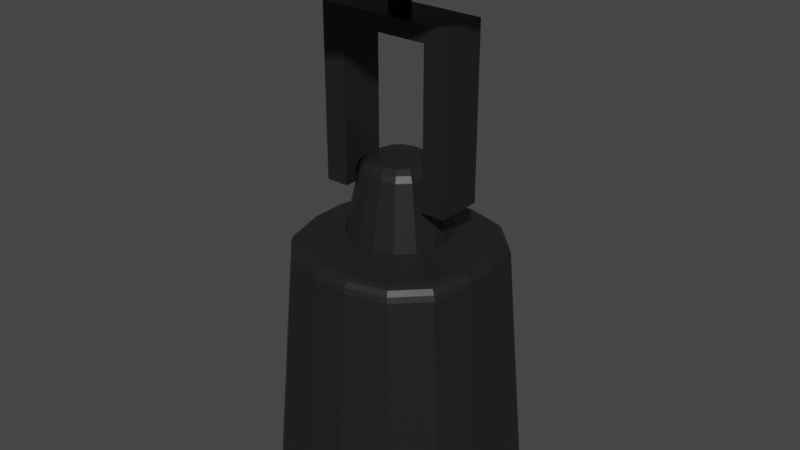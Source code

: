 # Source: SpotLight.blend  (saved by Blender 3.0.42; exported with 4.5.12 LTS)
import bpy
from mathutils import Matrix  # noqa: F401  (used for matrix-valued properties, if any)

bpy.ops.wm.read_factory_settings(use_empty=True)
scene = bpy.context.scene
scene.name = 'Scene'

# ---- collections
col_collection = bpy.data.collections.new('Collection'); scene.collection.children.link(col_collection)

# ---- materials (node trees are filled in below, after node groups)
mat_material = bpy.data.materials.new('Material')
mat_material.alpha_threshold = 0.0
mat_material.use_transparent_shadow = False
mat_material.line_color = (0.0, 0.0, 0.0, 1.0)
mat_material_001 = bpy.data.materials.new('Material.001')
mat_material_001.use_transparent_shadow = False

# ---- material node trees
mat_material.use_nodes = True; mat_material.node_tree.nodes.clear()
_N = mat_material.node_tree.nodes; _L = mat_material.node_tree.links
n0 = _N.new('ShaderNodeOutputMaterial'); n0.name = 'Material Output'; n0.location = (300, 300)
n1 = _N.new('ShaderNodeBsdfPrincipled'); n1.name = 'Principled BSDF'; n1.location = (10, 300)
n1.distribution = 'GGX'
n1.subsurface_method = 'RANDOM_WALK_SKIN'
n1.inputs[0].default_value = (0.01424, 0.01424, 0.01424, 1.0)
n1.inputs[2].default_value = 0.4
n1.inputs[3].default_value = 1.45
n1.inputs[27].default_value = (0.0, 0.0, 0.0, 1.0)
n1.inputs[28].default_value = 1.0
_L.new(n1.outputs[0], n0.inputs[0])
n0.is_active_output = True
mat_material_001.use_nodes = True; mat_material_001.node_tree.nodes.clear()
_N = mat_material_001.node_tree.nodes; _L = mat_material_001.node_tree.links
n0 = _N.new('ShaderNodeBsdfPrincipled'); n0.name = 'Principled BSDF'; n0.location = (10, 300)
n0.distribution = 'GGX'
n0.subsurface_method = 'RANDOM_WALK_SKIN'
n0.inputs[0].default_value = (0.9887, 1.0, 0.8822, 1.0)
n0.inputs[3].default_value = 1.45
n0.inputs[27].default_value = (0.0, 0.0, 0.0, 1.0)
n0.inputs[28].default_value = 1.0
n1 = _N.new('ShaderNodeOutputMaterial'); n1.name = 'Material Output'; n1.location = (300, 300)
_L.new(n0.outputs[0], n1.inputs[0])
n1.is_active_output = True

# ---- world
world_world = bpy.data.worlds.new('World'); scene.world = world_world
world_world.use_nodes = True; world_world.node_tree.nodes.clear()
_N = world_world.node_tree.nodes; _L = world_world.node_tree.links
n0 = _N.new('ShaderNodeOutputWorld'); n0.name = 'World Output'; n0.location = (300, 300)
n1 = _N.new('ShaderNodeBackground'); n1.name = 'Background'; n1.location = (10, 300)
n1.inputs[0].default_value = (0.05088, 0.05088, 0.05088, 1.0)
_L.new(n1.outputs[0], n0.inputs[0])
n0.is_active_output = True
world_world.color = (0.05088, 0.05088, 0.05088)
world_world.use_sun_shadow = False
world_world.sun_shadow_jitter_overblur = 0.0

# ---- meshes
me_cube = bpy.data.meshes.new('Cube')
me_cube.from_pydata([(0.2946, 0.4431, -0.774), (0.4444, 0.2933, -0.774), (0.4992, -0.09179, -0.774), (0.4444, -0.2965, -0.774), (-0.4998, 0.08863, -0.774), (-0.445, 0.2933, -0.774), (0.4992, 0.08863, -0.774), (0.2946, -0.4463, -0.774), (0.08991, -0.5011, -0.774), (-0.09051, -0.5011, -0.774), (-0.2952, -0.4463, -0.774), (-0.445, -0.2965, -0.774), (-0.4998, -0.09179, -0.774), (-0.2952, 0.4431, -0.774), (0.08991, 0.498, -0.774), (-0.09051, 0.498, -0.774), (0.2132, 0.3205, -0.1239), (0.1322, 0.1835, 6.437e-06), (0.1967, 0.2936, -0.06192), (0.167, 0.2434, -0.01659), (0.1848, 0.1309, 6.437e-06), (0.3217, 0.212, -0.1239), (0.2447, 0.1657, -0.01659), (0.2948, 0.1954, -0.06192), (0.3615, -0.06691, -0.1239), (0.2085, -0.04549, 6.437e-06), (0.3314, -0.06231, -0.06193), (0.2754, -0.05447, -0.01659), (0.1848, -0.134, 6.437e-06), (0.3217, -0.2151, -0.1239), (0.2447, -0.1689, -0.01659), (0.2948, -0.1986, -0.06192), (-0.3621, 0.06375, -0.1239), (-0.2091, 0.04232, 6.437e-06), (-0.332, 0.05914, -0.06193), (-0.276, 0.0513, -0.01659), (-0.1854, 0.1309, 6.437e-06), (-0.3223, 0.212, -0.1239), (-0.2453, 0.1657, -0.01659), (-0.2954, 0.1954, -0.06192), (0.2085, 0.04232, 6.437e-06), (0.3615, 0.06375, -0.1239), (0.2754, 0.0513, -0.01659), (0.3314, 0.05914, -0.06193), (0.2132, -0.3236, -0.1239), (0.1322, -0.1867, 6.437e-06), (0.1967, -0.2967, -0.06192), (0.167, -0.2466, -0.01659), (0.04361, -0.2104, 6.437e-06), (0.06503, -0.3633, -0.1239), (0.05259, -0.2773, -0.01659), (0.06043, -0.3332, -0.06193), (-0.06563, -0.3633, -0.1239), (-0.0442, -0.2104, 6.437e-06), (-0.06102, -0.3332, -0.06193), (-0.05318, -0.2773, -0.01659), (-0.1328, -0.1867, 6.437e-06), (-0.2138, -0.3236, -0.1239), (-0.1676, -0.2466, -0.01659), (-0.1973, -0.2967, -0.06192), (-0.3223, -0.2151, -0.1239), (-0.1854, -0.134, 6.437e-06), (-0.2954, -0.1986, -0.06192), (-0.2453, -0.1689, -0.01659), (-0.2091, -0.04549, 6.437e-06), (-0.3621, -0.06691, -0.1239), (-0.276, -0.05447, -0.01659), (-0.332, -0.06231, -0.06193), (-0.1328, 0.1835, 6.437e-06), (-0.2138, 0.3205, -0.1239), (-0.1676, 0.2434, -0.01659), (-0.1973, 0.2936, -0.06192), (0.06503, 0.3602, -0.1239), (0.04361, 0.2072, 6.437e-06), (0.06043, 0.3301, -0.06193), (0.05259, 0.2741, -0.01659), (-0.0442, 0.2072, 6.437e-06), (-0.06563, 0.3602, -0.1239), (-0.05318, 0.2741, -0.01659), (-0.06102, 0.3301, -0.06193), (0.7074, 1.066, -3.474), (1.067, 0.7061, -3.474), (1.199, -0.2181, -3.474), (1.067, -0.7093, -3.474), (-1.199, 0.2149, -3.474), (-1.068, 0.7061, -3.474), (1.199, 0.2149, -3.474), (0.7074, -1.069, -3.474), (0.2162, -1.2, -3.474), (-0.2168, -1.2, -3.474), (-0.708, -1.069, -3.474), (-1.068, -0.7093, -3.474), (-1.199, -0.2181, -3.474), (-0.708, 1.066, -3.474), (0.2162, 1.197, -3.474), (-0.2168, 1.197, -3.474), (0.6366, 0.959, -3.474), (0.9602, 0.6353, -3.474), (1.079, -0.1964, -3.474), (0.9602, -0.6385, -3.474), (-1.079, 0.1933, -3.474), (-0.9608, 0.6353, -3.474), (1.079, 0.1933, -3.474), (0.6366, -0.9621, -3.474), (0.1946, -1.081, -3.474), (-0.1951, -1.081, -3.474), (-0.6372, -0.9621, -3.474), (-0.9608, -0.6385, -3.474), (-1.079, -0.1964, -3.474), (-0.6372, 0.959, -3.474), (0.1946, 1.077, -3.474), (-0.1951, 1.077, -3.474), (0.6366, 0.959, -3.347), (0.9602, 0.6353, -3.347), (1.079, -0.1964, -3.347), (0.9602, -0.6385, -3.347), (-1.079, 0.1933, -3.347), (-0.9608, 0.6353, -3.347), (1.079, 0.1933, -3.347), (0.6366, -0.9621, -3.347), (0.1946, -1.081, -3.347), (-0.1951, -1.081, -3.347), (-0.6372, -0.9621, -3.347), (-0.9608, -0.6385, -3.347), (-1.079, -0.1964, -3.347), (-0.6372, 0.959, -3.347), (0.1946, 1.077, -3.347), (-0.1951, 1.077, -3.347), (0.5942, 0.8949, -0.9777), (0.5303, 0.7987, -0.854), (0.5839, 0.8794, -0.9232), (0.5605, 0.8442, -0.8779), (0.8, 0.5291, -0.854), (0.8962, 0.5929, -0.9777), (0.8455, 0.5592, -0.8779), (0.8807, 0.5826, -0.9232), (1.007, -0.1834, -0.9777), (0.8986, -0.1639, -0.854), (0.9893, -0.1803, -0.9232), (0.9497, -0.1731, -0.8779), (0.8, -0.5322, -0.854), (0.8962, -0.596, -0.9777), (0.8455, -0.5624, -0.8779), (0.8807, -0.5858, -0.9232), (-1.007, 0.1803, -0.9777), (-0.8991, 0.1607, -0.854), (-0.9899, 0.1771, -0.9232), (-0.9503, 0.17, -0.8779), (-0.8005, 0.5291, -0.854), (-0.8968, 0.5929, -0.9777), (-0.8461, 0.5592, -0.8779), (-0.8813, 0.5826, -0.9232), (0.8986, 0.1607, -0.854), (1.007, 0.1803, -0.9777), (0.9497, 0.17, -0.8779), (0.9893, 0.1771, -0.9232), (0.5942, -0.8981, -0.9777), (0.5303, -0.8018, -0.854), (0.5839, -0.8826, -0.9232), (0.5605, -0.8474, -0.8779), (0.162, -0.9004, -0.854), (0.1816, -1.009, -0.9777), (0.1713, -0.9516, -0.8779), (0.1784, -0.9912, -0.9232), (-0.1822, -1.009, -0.9777), (-0.1626, -0.9004, -0.854), (-0.179, -0.9912, -0.9232), (-0.1719, -0.9516, -0.8779), (-0.5309, -0.8018, -0.854), (-0.5947, -0.8981, -0.9777), (-0.5611, -0.8474, -0.8779), (-0.5845, -0.8826, -0.9232), (-0.8968, -0.596, -0.9777), (-0.8005, -0.5322, -0.854), (-0.8813, -0.5858, -0.9232), (-0.8461, -0.5624, -0.8779), (-0.8991, -0.1639, -0.854), (-1.007, -0.1834, -0.9777), (-0.9503, -0.1731, -0.8779), (-0.9899, -0.1803, -0.9232), (-0.5309, 0.7987, -0.854), (-0.5947, 0.8949, -0.9777), (-0.5611, 0.8442, -0.8779), (-0.5845, 0.8794, -0.9232), (0.1816, 1.005, -0.9777), (0.162, 0.8973, -0.854), (0.1784, 0.988, -0.9232), (0.1713, 0.9484, -0.8779), (-0.1626, 0.8973, -0.854), (-0.1822, 1.005, -0.9777), (-0.1719, 0.9484, -0.8779), (-0.179, 0.988, -0.9232)], [], [(4, 12, 65, 32), (0, 14, 72, 16), (14, 15, 77, 72), (3, 2, 24, 29), (5, 4, 32, 37), (9, 8, 49, 52), (11, 10, 57, 60), (7, 3, 29, 44), (15, 13, 69, 77), (13, 5, 37, 69), (8, 7, 44, 49), (40, 20, 17, 73, 76, 68, 36, 33, 64, 61, 56, 53, 48, 45, 28, 25), (10, 9, 52, 57), (12, 11, 60, 65), (2, 6, 41, 24), (6, 1, 21, 41), (17, 20, 22, 19), (19, 22, 23, 18), (18, 23, 21, 16), (25, 28, 30, 27), (27, 30, 31, 26), (26, 31, 29, 24), (33, 36, 38, 35), (35, 38, 39, 34), (34, 39, 37, 32), (20, 40, 42, 22), (22, 42, 43, 23), (23, 43, 41, 21), (45, 48, 50, 47), (47, 50, 51, 46), (46, 51, 49, 44), (53, 56, 58, 55), (55, 58, 59, 54), (54, 59, 57, 52), (61, 64, 66, 63), (63, 66, 67, 62), (62, 67, 65, 60), (36, 68, 70, 38), (38, 70, 71, 39), (39, 71, 69, 37), (56, 61, 63, 58), (58, 63, 62, 59), (59, 62, 60, 57), (73, 17, 19, 75), (75, 19, 18, 74), (74, 18, 16, 72), (68, 76, 78, 70), (70, 78, 79, 71), (71, 79, 77, 69), (28, 45, 47, 30), (30, 47, 46, 31), (31, 46, 44, 29), (76, 73, 75, 78), (78, 75, 74, 79), (79, 74, 72, 77), (40, 25, 27, 42), (42, 27, 26, 43), (43, 26, 24, 41), (32, 65, 67, 34), (34, 67, 66, 35), (35, 66, 64, 33), (52, 49, 51, 54), (54, 51, 50, 55), (55, 50, 48, 53), (1, 0, 16, 21), (164, 169, 90, 89), (172, 177, 92, 91), (153, 136, 82, 86), (0, 1, 132, 129), (177, 144, 84, 92), (189, 184, 94, 95), (136, 141, 83, 82), (144, 149, 85, 84), (161, 164, 89, 88), (169, 172, 91, 90), (2, 3, 140, 137), (181, 189, 95, 93), (4, 5, 148, 145), (156, 161, 88, 87), (184, 128, 80, 94), (5, 13, 180, 148), (14, 0, 129, 185), (8, 9, 165, 160), (10, 11, 173, 168), (6, 2, 137, 152), (133, 153, 86, 81), (12, 4, 145, 176), (13, 15, 188, 180), (1, 6, 152, 132), (3, 7, 157, 140), (7, 8, 160, 157), (15, 14, 185, 188), (9, 10, 168, 165), (141, 156, 87, 83), (11, 12, 176, 173), (149, 181, 93, 85), (84, 85, 101, 100), (110, 96, 112, 126), (93, 95, 111, 109), (81, 86, 102, 97), (83, 87, 103, 99), (87, 88, 104, 103), (95, 94, 110, 111), (89, 90, 106, 105), (86, 82, 98, 102), (91, 92, 108, 107), (92, 84, 100, 108), (85, 93, 109, 101), (80, 81, 97, 96), (88, 89, 105, 104), (90, 91, 107, 106), (82, 83, 99, 98), (94, 80, 96, 110), (112, 113, 118, 114, 115, 119, 120, 121, 122, 123, 124, 116, 117, 125, 127, 126), (100, 101, 117, 116), (109, 111, 127, 125), (97, 102, 118, 113), (99, 103, 119, 115), (103, 104, 120, 119), (111, 110, 126, 127), (105, 106, 122, 121), (102, 98, 114, 118), (107, 108, 124, 123), (108, 100, 116, 124), (101, 109, 125, 117), (96, 97, 113, 112), (104, 105, 121, 120), (106, 107, 123, 122), (98, 99, 115, 114), (129, 132, 134, 131), (131, 134, 135, 130), (130, 135, 133, 128), (137, 140, 142, 139), (139, 142, 143, 138), (138, 143, 141, 136), (145, 148, 150, 147), (147, 150, 151, 146), (146, 151, 149, 144), (132, 152, 154, 134), (134, 154, 155, 135), (135, 155, 153, 133), (157, 160, 162, 159), (159, 162, 163, 158), (158, 163, 161, 156), (165, 168, 170, 167), (167, 170, 171, 166), (166, 171, 169, 164), (173, 176, 178, 175), (175, 178, 179, 174), (174, 179, 177, 172), (148, 180, 182, 150), (150, 182, 183, 151), (151, 183, 181, 149), (168, 173, 175, 170), (170, 175, 174, 171), (171, 174, 172, 169), (185, 129, 131, 187), (187, 131, 130, 186), (186, 130, 128, 184), (180, 188, 190, 182), (182, 190, 191, 183), (183, 191, 189, 181), (140, 157, 159, 142), (142, 159, 158, 143), (143, 158, 156, 141), (188, 185, 187, 190), (190, 187, 186, 191), (191, 186, 184, 189), (152, 137, 139, 154), (154, 139, 138, 155), (155, 138, 136, 153), (144, 177, 179, 146), (146, 179, 178, 147), (147, 178, 176, 145), (164, 161, 163, 166), (166, 163, 162, 167), (167, 162, 160, 165), (128, 133, 81, 80)])
me_cube.polygons.foreach_set('material_index', [0, 0, 0, 0, 0, 0, 0, 0, 0, 0, 0, 0, 0, 0, 0, 0, 0, 0, 0, 0, 0, 0, 0, 0, 0, 0, 0, 0, 0, 0, 0, 0, 0, 0, 0, 0, 0, 0, 0, 0, 0, 0, 0, 0, 0, 0, 0, 0, 0, 0, 0, 0, 0, 0, 0, 0, 0, 0, 0, 0, 0, 0, 0, 0, 0, 0, 0, 0, 0, 0, 0, 0, 0, 0, 0, 0, 0, 0, 0, 0, 0, 0, 0, 0, 0, 0, 0, 0, 0, 0, 0, 0, 0, 0, 0, 0, 0, 0, 0, 0, 0, 0, 0, 0, 0, 0, 0, 0, 0, 0, 0, 0, 0, 1, 0, 0, 0, 0, 0, 0, 0, 0, 0, 0, 0, 0, 0, 0, 0, 0, 0, 0, 0, 0, 0, 0, 0, 0, 0, 0, 0, 0, 0, 0, 0, 0, 0, 0, 0, 0, 0, 0, 0, 0, 0, 0, 0, 0, 0, 0, 0, 0, 0, 0, 0, 0, 0, 0, 0, 0, 0, 0, 0, 0, 0, 0, 0, 0])
_uv = me_cube.uv_layers.new(name='UVMap')
_uv.uv.foreach_set('vector', [0.625, 0.1476, 0.625, 0.1024, 0.625, 0.1024, 0.625, 0.1476, 0.625, 0.4488, 0.625, 0.3976, 0.625, 0.3976, 0.625, 0.4488, 0.625, 0.3976, 0.625, 0.3524, 0.625, 0.3524, 0.625, 0.3976, 0.625, 0.6988, 0.625, 0.6476, 0.625, 0.6476, 0.625, 0.6988, 0.625, 0.1988, 0.625, 0.1476, 0.625, 0.1476, 0.625, 0.1988, 0.625, 0.8976, 0.625, 0.8524, 0.625, 0.8524, 0.625, 0.8976, 0.625, 0.05121, 0.625, 0.0, 0.625, 0.0, 0.625, 0.05121, 0.625, 0.8012, 0.625, 0.6988, 0.625, 0.6988, 0.625, 0.8012, 0.625, 0.3524, 0.625, 0.3012, 0.625, 0.3012, 0.625, 0.3524, 0.625, 0.3012, 0.625, 0.1988, 0.625, 0.1988, 0.625, 0.3012, 0.625, 0.8524, 0.625, 0.8012, 0.625, 0.8012, 0.625, 0.8524, 0.6722, 0.6086, 0.681, 0.5757, 0.7007, 0.556, 0.7336, 0.5472, 0.7664, 0.5472, 0.7993, 0.556, 0.819, 0.5757, 0.8278, 0.6086, 0.8278, 0.6414, 0.819, 0.6743, 0.7993, 0.694, 0.7664, 0.7028, 0.7336, 0.7028, 0.7007, 0.694, 0.681, 0.6743, 0.6722, 0.6414, 0.625, 0.9488, 0.625, 0.8976, 0.625, 0.8976, 0.625, 0.9488, 0.625, 0.1024, 0.625, 0.05121, 0.625, 0.05121, 0.625, 0.1024, 0.625, 0.6476, 0.625, 0.6024, 0.625, 0.6024, 0.625, 0.6476, 0.625, 0.6024, 0.625, 0.5512, 0.625, 0.5512, 0.625, 0.6024, 0.7007, 0.556, 0.681, 0.5757, 0.6587, 0.5627, 0.6877, 0.5337, 0.6877, 0.5337, 0.6587, 0.5627, 0.6392, 0.5507, 0.6757, 0.5142, 0.625, 0.4518, 0.625, 0.5482, 0.625, 0.5512, 0.625, 0.4488, 0.6722, 0.6414, 0.681, 0.6743, 0.6587, 0.6873, 0.6473, 0.6447, 0.6473, 0.6447, 0.6587, 0.6873, 0.6387, 0.6988, 0.6251, 0.648, 0.625, 0.6483, 0.625, 0.6973, 0.625, 0.6988, 0.625, 0.6476, 0.8278, 0.6086, 0.819, 0.5757, 0.8413, 0.5627, 0.8527, 0.6053, 0.8527, 0.6053, 0.8413, 0.5627, 0.8613, 0.5512, 0.8749, 0.602, 0.625, 0.1483, 0.625, 0.1973, 0.625, 0.1988, 0.625, 0.1476, 0.681, 0.5757, 0.6722, 0.6086, 0.6473, 0.6053, 0.6587, 0.5627, 0.6587, 0.5627, 0.6473, 0.6053, 0.6251, 0.602, 0.6387, 0.5512, 0.625, 0.5527, 0.625, 0.6017, 0.625, 0.6024, 0.625, 0.5512, 0.7007, 0.694, 0.7336, 0.7028, 0.7303, 0.7277, 0.6877, 0.7163, 0.6877, 0.7163, 0.7303, 0.7277, 0.727, 0.7499, 0.6762, 0.7363, 0.625, 0.8027, 0.625, 0.8517, 0.625, 0.8524, 0.625, 0.8012, 0.7664, 0.7028, 0.7993, 0.694, 0.8123, 0.7163, 0.7697, 0.7277, 0.7697, 0.7277, 0.8123, 0.7163, 0.8238, 0.7363, 0.773, 0.7499, 0.625, 0.8983, 0.625, 0.9473, 0.625, 0.9488, 0.625, 0.8976, 0.819, 0.6743, 0.8278, 0.6414, 0.8527, 0.6447, 0.8413, 0.6873, 0.8413, 0.6873, 0.8527, 0.6447, 0.8749, 0.648, 0.8613, 0.6988, 0.625, 0.05267, 0.625, 0.1017, 0.625, 0.1024, 0.625, 0.05121, 0.819, 0.5757, 0.7993, 0.556, 0.8123, 0.5337, 0.8413, 0.5627, 0.8413, 0.5627, 0.8123, 0.5337, 0.8243, 0.5142, 0.8608, 0.5507, 0.625, 0.2018, 0.625, 0.2982, 0.625, 0.3012, 0.625, 0.1988, 0.7993, 0.694, 0.819, 0.6743, 0.8413, 0.6873, 0.8123, 0.7163, 0.8123, 0.7163, 0.8413, 0.6873, 0.8608, 0.6993, 0.8243, 0.7358, 0.625, 0.001487, 0.625, 0.04973, 0.625, 0.05121, 0.625, 0.0, 0.7336, 0.5472, 0.7007, 0.556, 0.6877, 0.5337, 0.7303, 0.5223, 0.7303, 0.5223, 0.6877, 0.5337, 0.6762, 0.5137, 0.727, 0.5001, 0.625, 0.3983, 0.625, 0.4473, 0.625, 0.4488, 0.625, 0.3976, 0.7993, 0.556, 0.7664, 0.5472, 0.7697, 0.5223, 0.8123, 0.5337, 0.8123, 0.5337, 0.7697, 0.5223, 0.773, 0.5001, 0.8238, 0.5137, 0.625, 0.3027, 0.625, 0.3517, 0.625, 0.3524, 0.625, 0.3012, 0.681, 0.6743, 0.7007, 0.694, 0.6877, 0.7163, 0.6587, 0.6873, 0.6587, 0.6873, 0.6877, 0.7163, 0.6757, 0.7358, 0.6392, 0.6993, 0.625, 0.7018, 0.625, 0.7982, 0.625, 0.8012, 0.625, 0.6988, 0.7664, 0.5472, 0.7336, 0.5472, 0.7303, 0.5223, 0.7697, 0.5223, 0.7697, 0.5223, 0.7303, 0.5223, 0.7274, 0.5, 0.7726, 0.5, 0.625, 0.3532, 0.625, 0.3968, 0.625, 0.3976, 0.625, 0.3524, 0.6722, 0.6086, 0.6722, 0.6414, 0.6473, 0.6447, 0.6473, 0.6053, 0.6473, 0.6053, 0.6473, 0.6447, 0.625, 0.6468, 0.625, 0.6032, 0.625, 0.6032, 0.625, 0.6468, 0.625, 0.6476, 0.625, 0.6024, 0.625, 0.1476, 0.625, 0.1024, 0.625, 0.1032, 0.625, 0.1468, 0.875, 0.6024, 0.875, 0.6476, 0.8527, 0.6447, 0.8527, 0.6053, 0.8527, 0.6053, 0.8527, 0.6447, 0.8278, 0.6414, 0.8278, 0.6086, 0.625, 0.8976, 0.625, 0.8524, 0.625, 0.8532, 0.625, 0.8968, 0.7726, 0.75, 0.7274, 0.75, 0.7303, 0.7277, 0.7697, 0.7277, 0.7697, 0.7277, 0.7303, 0.7277, 0.7336, 0.7028, 0.7664, 0.7028, 0.625, 0.5512, 0.625, 0.4488, 0.625, 0.4488, 0.625, 0.5512, 0.625, 0.8976, 0.625, 0.9488, 0.625, 0.9488, 0.625, 0.8976, 0.625, 0.05121, 0.625, 0.1024, 0.625, 0.1024, 0.625, 0.05121, 0.625, 0.6024, 0.625, 0.6476, 0.625, 0.6476, 0.625, 0.6024, 0.625, 0.4488, 0.625, 0.5512, 0.625, 0.5512, 0.625, 0.4488, 0.625, 0.1024, 0.625, 0.1476, 0.625, 0.1476, 0.625, 0.1024, 0.625, 0.3524, 0.625, 0.3976, 0.625, 0.3976, 0.625, 0.3524, 0.625, 0.6476, 0.625, 0.6988, 0.625, 0.6988, 0.625, 0.6476, 0.625, 0.1476, 0.625, 0.1988, 0.625, 0.1988, 0.625, 0.1476, 0.625, 0.8524, 0.625, 0.8976, 0.625, 0.8976, 0.625, 0.8524, 0.625, 0.0, 0.625, 0.05121, 0.625, 0.05121, 0.625, 0.0, 0.625, 0.6476, 0.625, 0.6988, 0.625, 0.6988, 0.625, 0.6476, 0.625, 0.3012, 0.625, 0.3524, 0.625, 0.3524, 0.625, 0.3012, 0.625, 0.1476, 0.625, 0.1988, 0.625, 0.1988, 0.625, 0.1476, 0.625, 0.8012, 0.625, 0.8524, 0.625, 0.8524, 0.625, 0.8012, 0.625, 0.3976, 0.625, 0.4488, 0.625, 0.4488, 0.625, 0.3976, 0.625, 0.1988, 0.625, 0.3012, 0.625, 0.3012, 0.625, 0.1988, 0.625, 0.3976, 0.625, 0.4488, 0.625, 0.4488, 0.625, 0.3976, 0.625, 0.8524, 0.625, 0.8976, 0.625, 0.8976, 0.625, 0.8524, 0.625, 0.0, 0.625, 0.05121, 0.625, 0.05121, 0.625, 0.0, 0.625, 0.6024, 0.625, 0.6476, 0.625, 0.6476, 0.625, 0.6024, 0.625, 0.5512, 0.625, 0.6024, 0.625, 0.6024, 0.625, 0.5512, 0.625, 0.1024, 0.625, 0.1476, 0.625, 0.1476, 0.625, 0.1024, 0.625, 0.3012, 0.625, 0.3524, 0.625, 0.3524, 0.625, 0.3012, 0.625, 0.5512, 0.625, 0.6024, 0.625, 0.6024, 0.625, 0.5512, 0.625, 0.6988, 0.625, 0.8012, 0.625, 0.8012, 0.625, 0.6988, 0.625, 0.8012, 0.625, 0.8524, 0.625, 0.8524, 0.625, 0.8012, 0.625, 0.3524, 0.625, 0.3976, 0.625, 0.3976, 0.625, 0.3524, 0.625, 0.8976, 0.625, 0.9488, 0.625, 0.9488, 0.625, 0.8976, 0.625, 0.6988, 0.625, 0.8012, 0.625, 0.8012, 0.625, 0.6988, 0.625, 0.05121, 0.625, 0.1024, 0.625, 0.1024, 0.625, 0.05121, 0.625, 0.1988, 0.625, 0.3012, 0.625, 0.3012, 0.625, 0.1988, 0.625, 0.1476, 0.625, 0.1988, 0.625, 0.1988, 0.625, 0.1476, 0.625, 0.3976, 0.625, 0.4488, 0.625, 0.4488, 0.625, 0.3976, 0.625, 0.3012, 0.625, 0.3524, 0.625, 0.3524, 0.625, 0.3012, 0.625, 0.5512, 0.625, 0.6024, 0.625, 0.6024, 0.625, 0.5512, 0.625, 0.6988, 0.625, 0.8012, 0.625, 0.8012, 0.625, 0.6988, 0.625, 0.8012, 0.625, 0.8524, 0.625, 0.8524, 0.625, 0.8012, 0.625, 0.3524, 0.625, 0.3976, 0.625, 0.3976, 0.625, 0.3524, 0.625, 0.8976, 0.625, 0.9488, 0.625, 0.9488, 0.625, 0.8976, 0.625, 0.6024, 0.625, 0.6476, 0.625, 0.6476, 0.625, 0.6024, 0.625, 0.05121, 0.625, 0.1024, 0.625, 0.1024, 0.625, 0.05121, 0.625, 0.1024, 0.625, 0.1476, 0.625, 0.1476, 0.625, 0.1024, 0.625, 0.1988, 0.625, 0.3012, 0.625, 0.3012, 0.625, 0.1988, 0.625, 0.4488, 0.625, 0.5512, 0.625, 0.5512, 0.625, 0.4488, 0.625, 0.8524, 0.625, 0.8976, 0.625, 0.8976, 0.625, 0.8524, 0.625, 0.0, 0.625, 0.05121, 0.625, 0.05121, 0.625, 0.0, 0.625, 0.6476, 0.625, 0.6988, 0.625, 0.6988, 0.625, 0.6476, 0.625, 0.3976, 0.625, 0.4488, 0.625, 0.4488, 0.625, 0.3976, 0.625, 0.4488, 0.625, 0.5512, 0.625, 0.6024, 0.625, 0.6476, 0.625, 0.6988, 0.625, 0.8012, 0.625, 0.8524, 0.625, 0.8976, 0.625, 0.0, 0.625, 0.05121, 0.625, 0.1024, 0.625, 0.1476, 0.625, 0.1988, 0.625, 0.3012, 0.625, 0.3524, 0.625, 0.3976, 0.625, 0.1476, 0.625, 0.1988, 0.625, 0.1988, 0.625, 0.1476, 0.625, 0.3012, 0.625, 0.3524, 0.625, 0.3524, 0.625, 0.3012, 0.625, 0.5512, 0.625, 0.6024, 0.625, 0.6024, 0.625, 0.5512, 0.625, 0.6988, 0.625, 0.8012, 0.625, 0.8012, 0.625, 0.6988, 0.625, 0.8012, 0.625, 0.8524, 0.625, 0.8524, 0.625, 0.8012, 0.625, 0.3524, 0.625, 0.3976, 0.625, 0.3976, 0.625, 0.3524, 0.625, 0.8976, 0.625, 0.9488, 0.625, 0.9488, 0.625, 0.8976, 0.625, 0.6024, 0.625, 0.6476, 0.625, 0.6476, 0.625, 0.6024, 0.625, 0.05121, 0.625, 0.1024, 0.625, 0.1024, 0.625, 0.05121, 0.625, 0.1024, 0.625, 0.1476, 0.625, 0.1476, 0.625, 0.1024, 0.625, 0.1988, 0.625, 0.3012, 0.625, 0.3012, 0.625, 0.1988, 0.625, 0.4488, 0.625, 0.5512, 0.625, 0.5512, 0.625, 0.4488, 0.625, 0.8524, 0.625, 0.8976, 0.625, 0.8976, 0.625, 0.8524, 0.625, 0.0, 0.625, 0.05121, 0.625, 0.05121, 0.625, 0.0, 0.625, 0.6476, 0.625, 0.6988, 0.625, 0.6988, 0.625, 0.6476, 0.625, 0.4488, 0.625, 0.5512, 0.625, 0.5512, 0.625, 0.4488, 0.625, 0.4488, 0.625, 0.5512, 0.625, 0.5511, 0.625, 0.4489, 0.625, 0.4489, 0.625, 0.5511, 0.625, 0.5512, 0.625, 0.4488, 0.625, 0.6476, 0.625, 0.6988, 0.625, 0.6988, 0.625, 0.6476, 0.625, 0.6476, 0.625, 0.6988, 0.625, 0.6989, 0.625, 0.6475, 0.625, 0.6475, 0.625, 0.6989, 0.625, 0.6988, 0.625, 0.6476, 0.625, 0.1476, 0.625, 0.1988, 0.625, 0.1988, 0.625, 0.1476, 0.625, 0.1476, 0.625, 0.1988, 0.625, 0.1989, 0.625, 0.1475, 0.625, 0.1475, 0.625, 0.1989, 0.625, 0.1988, 0.625, 0.1476, 0.625, 0.5512, 0.625, 0.6024, 0.625, 0.6024, 0.625, 0.5512, 0.625, 0.5512, 0.625, 0.6024, 0.625, 0.6025, 0.625, 0.5511, 0.625, 0.5511, 0.625, 0.6025, 0.625, 0.6024, 0.625, 0.5512, 0.625, 0.8012, 0.625, 0.8524, 0.625, 0.8524, 0.625, 0.8012, 0.625, 0.8012, 0.625, 0.8524, 0.625, 0.8525, 0.625, 0.8011, 0.625, 0.8011, 0.625, 0.8525, 0.625, 0.8524, 0.625, 0.8012, 0.625, 0.8976, 0.625, 0.9488, 0.625, 0.9487, 0.625, 0.8976, 0.625, 0.8976, 0.625, 0.9487, 0.625, 0.9483, 0.625, 0.8975, 0.625, 0.8975, 0.625, 0.9483, 0.625, 0.9488, 0.625, 0.8976, 0.625, 0.05121, 0.625, 0.1024, 0.625, 0.1024, 0.625, 0.05124, 0.625, 0.05124, 0.625, 0.1024, 0.625, 0.1025, 0.625, 0.05131, 0.625, 0.05131, 0.625, 0.1025, 0.625, 0.1024, 0.625, 0.05121, 0.625, 0.1988, 0.625, 0.3012, 0.625, 0.3012, 0.625, 0.1988, 0.625, 0.1988, 0.625, 0.3012, 0.625, 0.3011, 0.625, 0.1989, 0.625, 0.1989, 0.625, 0.3011, 0.625, 0.3012, 0.625, 0.1988, 0.625, 0.0, 0.625, 0.05121, 0.625, 0.05124, 0.625, 7.086e-05, 0.625, 7.086e-05, 0.625, 0.05124, 0.625, 0.05131, 0.625, 0.0003309, 0.625, 0.0003309, 0.625, 0.05131, 0.625, 0.05121, 0.625, 0.0, 0.625, 0.3976, 0.625, 0.4488, 0.625, 0.4488, 0.625, 0.3976, 0.625, 0.3976, 0.625, 0.4488, 0.625, 0.4489, 0.625, 0.3975, 0.625, 0.3975, 0.625, 0.4489, 0.625, 0.4488, 0.625, 0.3976, 0.625, 0.3012, 0.625, 0.3524, 0.625, 0.3524, 0.625, 0.3012, 0.625, 0.3012, 0.625, 0.3524, 0.625, 0.3525, 0.625, 0.3011, 0.625, 0.3011, 0.625, 0.3525, 0.625, 0.3524, 0.625, 0.3012, 0.625, 0.6988, 0.625, 0.8012, 0.625, 0.8012, 0.625, 0.6988, 0.625, 0.6988, 0.625, 0.8012, 0.625, 0.8011, 0.625, 0.6989, 0.625, 0.6989, 0.625, 0.8011, 0.625, 0.8012, 0.625, 0.6988, 0.625, 0.3524, 0.625, 0.3976, 0.625, 0.3976, 0.625, 0.3524, 0.625, 0.3524, 0.625, 0.3976, 0.625, 0.3975, 0.625, 0.3525, 0.625, 0.3525, 0.625, 0.3975, 0.625, 0.3976, 0.625, 0.3524, 0.625, 0.6024, 0.625, 0.6476, 0.625, 0.6476, 0.625, 0.6024, 0.625, 0.6024, 0.625, 0.6476, 0.625, 0.6475, 0.625, 0.6025, 0.625, 0.6025, 0.625, 0.6475, 0.625, 0.6476, 0.625, 0.6024, 0.625, 0.1476, 0.625, 0.1024, 0.625, 0.1025, 0.625, 0.1475, 0.625, 0.1475, 0.625, 0.1025, 0.625, 0.1024, 0.625, 0.1476, 0.625, 0.1476, 0.625, 0.1024, 0.625, 0.1024, 0.625, 0.1476, 0.625, 0.8976, 0.625, 0.8524, 0.625, 0.8525, 0.625, 0.8975, 0.625, 0.8975, 0.625, 0.8525, 0.625, 0.8524, 0.625, 0.8976, 0.625, 0.8976, 0.625, 0.8524, 0.625, 0.8524, 0.625, 0.8976, 0.625, 0.4488, 0.625, 0.5512, 0.625, 0.5512, 0.625, 0.4488])
me_cube.materials.append(mat_material)
me_cube.materials.append(mat_material_001)
me_cube.use_remesh_preserve_volume = False
me_cube.use_remesh_preserve_attributes = False
me_cube.use_mirror_vertex_groups = False
me_cube.update()
me_cube_001 = bpy.data.meshes.new('Cube.001')
me_cube_001.from_pydata([(-1.0, -1.0, -1.0), (-1.0, -1.0, 1.0), (-1.0, 1.0, -1.0), (-1.0, 1.0, 1.0), (1.0, -1.0, -1.0), (1.0, -1.0, 1.0), (1.0, 1.0, -1.0), (1.0, 1.0, 1.0), (8.722, -1.0, -1.0), (8.722, -1.0, 1.0), (8.722, 1.0, -1.0), (8.722, 1.0, 1.0), (10.72, -1.0, -1.0), (10.72, -1.0, 1.0), (10.72, 1.0, -1.0), (10.72, 1.0, 1.0), (-1.0, -1.0, 1.206), (-1.0, 1.0, 1.206), (1.0, 1.0, 1.206), (1.0, -1.0, 1.206), (8.722, -1.0, 1.206), (8.722, 1.0, 1.206), (10.72, 1.0, 1.206), (10.72, -1.0, 1.206), (0.5404, 0.4377, -0.8589), (9.199, 0.4377, -0.8589), (0.5404, 0.4293, -0.8845), (9.199, 0.4293, -0.8845), (0.5404, 0.4044, -0.9091), (9.199, 0.4044, -0.9091), (0.5404, 0.364, -0.9318), (9.199, 0.364, -0.9318), (0.5404, 0.3095, -0.9517), (9.199, 0.3095, -0.9517), (0.5404, 0.2432, -0.9681), (9.199, 0.2432, -0.9681), (0.5404, 0.1675, -0.9802), (9.199, 0.1675, -0.9802), (0.5404, 0.0854, -0.9877), (9.199, 0.0854, -0.9877), (0.5404, -1.913e-08, -0.9902), (9.199, -1.913e-08, -0.9902), (0.5404, -0.0854, -0.9877), (9.199, -0.0854, -0.9877), (0.5404, -0.1675, -0.9802), (9.199, -0.1675, -0.9802), (0.5404, -0.2432, -0.9681), (9.199, -0.2432, -0.9681), (0.5404, -0.3095, -0.9517), (9.199, -0.3095, -0.9517), (0.5404, -0.364, -0.9318), (9.199, -0.364, -0.9318), (0.5404, -0.4044, -0.9091), (9.199, -0.4044, -0.9091), (0.5404, -0.4293, -0.8845), (9.199, -0.4293, -0.8845), (0.5404, -0.4377, -0.8589), (9.199, -0.4377, -0.8589), (0.5404, -0.4293, -0.8333), (9.199, -0.4293, -0.8333), (0.5404, -0.4044, -0.8086), (9.199, -0.4044, -0.8086), (0.5404, -0.364, -0.7859), (9.199, -0.364, -0.7859), (0.5404, -0.3095, -0.766), (9.199, -0.3095, -0.766), (0.5404, -0.2432, -0.7497), (9.199, -0.2432, -0.7497), (0.5404, -0.1675, -0.7376), (9.199, -0.1675, -0.7376), (0.5404, -0.0854, -0.7301), (9.199, -0.0854, -0.7301), (0.5404, 5.22e-09, -0.7276), (9.199, 5.22e-09, -0.7276), (0.5404, 0.0854, -0.7301), (9.199, 0.0854, -0.7301), (0.5404, 0.1675, -0.7376), (9.199, 0.1675, -0.7376), (0.5404, 0.2432, -0.7497), (9.199, 0.2432, -0.7497), (0.5404, 0.3095, -0.766), (9.199, 0.3095, -0.766), (0.5404, 0.364, -0.7859), (9.199, 0.364, -0.7859), (0.5404, 0.4044, -0.8086), (9.199, 0.4044, -0.8086), (0.5404, 0.4293, -0.8333), (9.199, 0.4293, -0.8333)], [], [(0, 1, 3, 2), (2, 3, 7, 6), (6, 7, 5, 4), (4, 5, 1, 0), (2, 6, 4, 0), (7, 3, 17, 18), (8, 9, 11, 10), (10, 11, 15, 14), (14, 15, 13, 12), (12, 13, 9, 8), (10, 14, 12, 8), (13, 15, 22, 23), (18, 17, 16, 19), (22, 21, 20, 23), (9, 13, 23, 20), (15, 11, 21, 22), (3, 1, 16, 17), (1, 5, 19, 16), (7, 18, 21, 11), (18, 19, 20, 21), (7, 11, 9, 5), (9, 20, 19, 5), (24, 25, 27, 26), (26, 27, 29, 28), (28, 29, 31, 30), (30, 31, 33, 32), (32, 33, 35, 34), (34, 35, 37, 36), (36, 37, 39, 38), (38, 39, 41, 40), (40, 41, 43, 42), (42, 43, 45, 44), (44, 45, 47, 46), (46, 47, 49, 48), (48, 49, 51, 50), (50, 51, 53, 52), (52, 53, 55, 54), (54, 55, 57, 56), (56, 57, 59, 58), (58, 59, 61, 60), (60, 61, 63, 62), (62, 63, 65, 64), (64, 65, 67, 66), (66, 67, 69, 68), (68, 69, 71, 70), (70, 71, 73, 72), (72, 73, 75, 74), (74, 75, 77, 76), (76, 77, 79, 78), (78, 79, 81, 80), (80, 81, 83, 82), (82, 83, 85, 84), (27, 25, 87, 85, 83, 81, 79, 77, 75, 73, 71, 69, 67, 65, 63, 61, 59, 57, 55, 53, 51, 49, 47, 45, 43, 41, 39, 37, 35, 33, 31, 29), (84, 85, 87, 86), (86, 87, 25, 24), (24, 26, 28, 30, 32, 34, 36, 38, 40, 42, 44, 46, 48, 50, 52, 54, 56, 58, 60, 62, 64, 66, 68, 70, 72, 74, 76, 78, 80, 82, 84, 86)])
me_cube_001.polygons.foreach_set('use_smooth', [0, 0, 0, 0, 0, 0, 0, 0, 0, 0, 0, 0, 0, 0, 0, 0, 0, 0, 0, 0, 0, 0, 1, 1, 1, 1, 1, 1, 1, 1, 1, 1, 1, 1, 1, 1, 1, 1, 1, 1, 1, 1, 1, 1, 1, 1, 1, 1, 1, 1, 1, 1, 1, 1, 1, 1])
_uv = me_cube_001.uv_layers.new(name='UVMap')
_uv.uv.foreach_set('vector', [0.375, 0.0, 0.625, 0.0, 0.625, 0.25, 0.375, 0.25, 0.375, 0.25, 0.625, 0.25, 0.625, 0.5, 0.375, 0.5, 0.375, 0.5, 0.625, 0.5, 0.625, 0.75, 0.375, 0.75, 0.375, 0.75, 0.625, 0.75, 0.625, 1.0, 0.375, 1.0, 0.125, 0.5, 0.375, 0.5, 0.375, 0.75, 0.125, 0.75, 0.625, 0.5, 0.625, 0.25, 0.625, 0.25, 0.625, 0.5, 0.375, 0.0, 0.625, 0.0, 0.625, 0.25, 0.375, 0.25, 0.375, 0.25, 0.625, 0.25, 0.625, 0.5, 0.375, 0.5, 0.375, 0.5, 0.625, 0.5, 0.625, 0.75, 0.375, 0.75, 0.375, 0.75, 0.625, 0.75, 0.625, 1.0, 0.375, 1.0, 0.125, 0.5, 0.375, 0.5, 0.375, 0.75, 0.125, 0.75, 0.625, 0.75, 0.625, 0.5, 0.625, 0.5, 0.625, 0.75, 0.625, 0.5, 0.875, 0.5, 0.875, 0.75, 0.625, 0.75, 0.625, 0.5, 0.875, 0.5, 0.875, 0.75, 0.625, 0.75, 0.625, 1.0, 0.625, 0.75, 0.625, 0.75, 0.625, 1.0, 0.625, 0.5, 0.625, 0.25, 0.625, 0.25, 0.625, 0.5, 0.625, 0.25, 0.625, 0.0, 0.625, 0.0, 0.625, 0.25, 0.625, 1.0, 0.625, 0.75, 0.625, 0.75, 0.625, 1.0, 0.625, 0.5, 0.625, 0.5, 0.625, 0.25, 0.625, 0.25, 0.625, 0.5, 0.625, 0.75, 0.875, 0.75, 0.625, 0.25, 0.625, 0.5, 0.625, 0.25, 0.625, 0.0, 0.625, 0.75, 0.625, 0.0, 0.875, 0.75, 0.625, 0.75, 0.625, 0.75, 1.0, 0.5, 1.0, 1.0, 0.9688, 1.0, 0.9688, 0.5, 0.9688, 0.5, 0.9688, 1.0, 0.9375, 1.0, 0.9375, 0.5, 0.9375, 0.5, 0.9375, 1.0, 0.9062, 1.0, 0.9062, 0.5, 0.9062, 0.5, 0.9062, 1.0, 0.875, 1.0, 0.875, 0.5, 0.875, 0.5, 0.875, 1.0, 0.8438, 1.0, 0.8438, 0.5, 0.8438, 0.5, 0.8438, 1.0, 0.8125, 1.0, 0.8125, 0.5, 0.8125, 0.5, 0.8125, 1.0, 0.7812, 1.0, 0.7812, 0.5, 0.7812, 0.5, 0.7812, 1.0, 0.75, 1.0, 0.75, 0.5, 0.75, 0.5, 0.75, 1.0, 0.7188, 1.0, 0.7188, 0.5, 0.7188, 0.5, 0.7188, 1.0, 0.6875, 1.0, 0.6875, 0.5, 0.6875, 0.5, 0.6875, 1.0, 0.6562, 1.0, 0.6562, 0.5, 0.6562, 0.5, 0.6562, 1.0, 0.625, 1.0, 0.625, 0.5, 0.625, 0.5, 0.625, 1.0, 0.5938, 1.0, 0.5938, 0.5, 0.5938, 0.5, 0.5938, 1.0, 0.5625, 1.0, 0.5625, 0.5, 0.5625, 0.5, 0.5625, 1.0, 0.5312, 1.0, 0.5312, 0.5, 0.5312, 0.5, 0.5312, 1.0, 0.5, 1.0, 0.5, 0.5, 0.5, 0.5, 0.5, 1.0, 0.4688, 1.0, 0.4688, 0.5, 0.4688, 0.5, 0.4688, 1.0, 0.4375, 1.0, 0.4375, 0.5, 0.4375, 0.5, 0.4375, 1.0, 0.4062, 1.0, 0.4062, 0.5, 0.4062, 0.5, 0.4062, 1.0, 0.375, 1.0, 0.375, 0.5, 0.375, 0.5, 0.375, 1.0, 0.3438, 1.0, 0.3438, 0.5, 0.3438, 0.5, 0.3438, 1.0, 0.3125, 1.0, 0.3125, 0.5, 0.3125, 0.5, 0.3125, 1.0, 0.2812, 1.0, 0.2812, 0.5, 0.2812, 0.5, 0.2812, 1.0, 0.25, 1.0, 0.25, 0.5, 0.25, 0.5, 0.25, 1.0, 0.2188, 1.0, 0.2188, 0.5, 0.2188, 0.5, 0.2188, 1.0, 0.1875, 1.0, 0.1875, 0.5, 0.1875, 0.5, 0.1875, 1.0, 0.1562, 1.0, 0.1562, 0.5, 0.1562, 0.5, 0.1562, 1.0, 0.125, 1.0, 0.125, 0.5, 0.125, 0.5, 0.125, 1.0, 0.09375, 1.0, 0.09375, 0.5, 0.09375, 0.5, 0.09375, 1.0, 0.0625, 1.0, 0.0625, 0.5, 0.2968, 0.4854, 0.25, 0.49, 0.2032, 0.4854, 0.1582, 0.4717, 0.1167, 0.4496, 0.08029, 0.4197, 0.05045, 0.3833, 0.02827, 0.3418, 0.01461, 0.2968, 0.01, 0.25, 0.01461, 0.2032, 0.02827, 0.1582, 0.05045, 0.1167, 0.08029, 0.08029, 0.1167, 0.05045, 0.1582, 0.02827, 0.2032, 0.01461, 0.25, 0.01, 0.2968, 0.01461, 0.3418, 0.02827, 0.3833, 0.05045, 0.4197, 0.08029, 0.4496, 0.1167, 0.4717, 0.1582, 0.4854, 0.2032, 0.49, 0.25, 0.4854, 0.2968, 0.4717, 0.3418, 0.4496, 0.3833, 0.4197, 0.4197, 0.3833, 0.4496, 0.3418, 0.4717, 0.0625, 0.5, 0.0625, 1.0, 0.03125, 1.0, 0.03125, 0.5, 0.03125, 0.5, 0.03125, 1.0, 0.0, 1.0, 0.0, 0.5, 0.75, 0.49, 0.7968, 0.4854, 0.8418, 0.4717, 0.8833, 0.4496, 0.9197, 0.4197, 0.9496, 0.3833, 0.9717, 0.3418, 0.9854, 0.2968, 0.99, 0.25, 0.9854, 0.2032, 0.9717, 0.1582, 0.9496, 0.1167, 0.9197, 0.08029, 0.8833, 0.05045, 0.8418, 0.02827, 0.7968, 0.01461, 0.75, 0.01, 0.7032, 0.01461, 0.6582, 0.02827, 0.6167, 0.05045, 0.5803, 0.08029, 0.5504, 0.1167, 0.5283, 0.1582, 0.5146, 0.2032, 0.51, 0.25, 0.5146, 0.2968, 0.5283, 0.3418, 0.5504, 0.3833, 0.5803, 0.4197, 0.6167, 0.4496, 0.6582, 0.4717, 0.7032, 0.4854])
me_cube_001.materials.append(mat_material)
me_cube_001.use_remesh_fix_poles = True
me_cube_001.use_remesh_preserve_attributes = False
me_cube_001.update()
me_cylinder_001 = bpy.data.meshes.new('Cylinder.001')
me_cylinder_001.from_pydata([(0.0, 1.0, -1.0), (0.0, 1.0, 1.0), (0.1951, 0.9808, -1.0), (0.1951, 0.9808, 1.0), (0.3827, 0.9239, -1.0), (0.3827, 0.9239, 1.0), (0.5556, 0.8315, -1.0), (0.5556, 0.8315, 1.0), (0.7071, 0.7071, -1.0), (0.7071, 0.7071, 1.0), (0.8315, 0.5556, -1.0), (0.8315, 0.5556, 1.0), (0.9239, 0.3827, -1.0), (0.9239, 0.3827, 1.0), (0.9808, 0.1951, -1.0), (0.9808, 0.1951, 1.0), (1.0, -4.371e-08, -1.0), (1.0, -4.371e-08, 1.0), (0.9808, -0.1951, -1.0), (0.9808, -0.1951, 1.0), (0.9239, -0.3827, -1.0), (0.9239, -0.3827, 1.0), (0.8315, -0.5556, -1.0), (0.8315, -0.5556, 1.0), (0.7071, -0.7071, -1.0), (0.7071, -0.7071, 1.0), (0.5556, -0.8315, -1.0), (0.5556, -0.8315, 1.0), (0.3827, -0.9239, -1.0), (0.3827, -0.9239, 1.0), (0.1951, -0.9808, -1.0), (0.1951, -0.9808, 1.0), (-8.742e-08, -1.0, -1.0), (-8.742e-08, -1.0, 1.0), (-0.1951, -0.9808, -1.0), (-0.1951, -0.9808, 1.0), (-0.3827, -0.9239, -1.0), (-0.3827, -0.9239, 1.0), (-0.5556, -0.8315, -1.0), (-0.5556, -0.8315, 1.0), (-0.7071, -0.7071, -1.0), (-0.7071, -0.7071, 1.0), (-0.8315, -0.5556, -1.0), (-0.8315, -0.5556, 1.0), (-0.9239, -0.3827, -1.0), (-0.9239, -0.3827, 1.0), (-0.9808, -0.1951, -1.0), (-0.9808, -0.1951, 1.0), (-1.0, 1.192e-08, -1.0), (-1.0, 1.192e-08, 1.0), (-0.9808, 0.1951, -1.0), (-0.9808, 0.1951, 1.0), (-0.9239, 0.3827, -1.0), (-0.9239, 0.3827, 1.0), (-0.8315, 0.5556, -1.0), (-0.8315, 0.5556, 1.0), (-0.7071, 0.7071, -1.0), (-0.7071, 0.7071, 1.0), (-0.5556, 0.8315, -1.0), (-0.5556, 0.8315, 1.0), (-0.3827, 0.9239, -1.0), (-0.3827, 0.9239, 1.0), (-0.1951, 0.9808, -1.0), (-0.1951, 0.9808, 1.0), (8.525e-08, 1.0, -1.547), (0.1951, 0.9808, -1.547), (0.3827, 0.9239, -1.547), (0.5556, 0.8315, -1.547), (0.7071, 0.7071, -1.547), (0.8315, 0.5556, -1.547), (0.9239, 0.3827, -1.547), (0.9808, 0.1951, -1.547), (1.0, -4.371e-08, -1.547), (0.9808, -0.1951, -1.547), (0.9239, -0.3827, -1.547), (0.8315, -0.5556, -1.547), (0.7071, -0.7071, -1.547), (0.5556, -0.8315, -1.547), (0.3827, -0.9239, -1.547), (0.1951, -0.9808, -1.547), (-2.172e-09, -1.0, -1.547), (-0.1951, -0.9808, -1.547), (-0.3827, -0.9239, -1.547), (-0.5556, -0.8315, -1.547), (-0.7071, -0.7071, -1.547), (-0.8315, -0.5556, -1.547), (-0.9239, -0.3827, -1.547), (-0.9808, -0.1951, -1.547), (-1.0, 1.192e-08, -1.547), (-0.9808, 0.1951, -1.547), (-0.9239, 0.3827, -1.547), (-0.8315, 0.5556, -1.547), (-0.7071, 0.7071, -1.547), (-0.5556, 0.8315, -1.547), (-0.3827, 0.9239, -1.547), (-0.1951, 0.9808, -1.547), (4.264e-07, 12.37, -1.547), (2.413, 12.13, -1.547), (4.733, 11.43, -1.547), (6.871, 10.28, -1.547), (8.745, 8.745, -1.547), (10.28, 6.871, -1.547), (11.43, 4.733, -1.547), (12.13, 2.413, -1.547), (12.37, -4.398e-07, -1.547), (12.13, -2.413, -1.547), (11.43, -4.733, -1.547), (10.28, -6.871, -1.547), (8.745, -8.745, -1.547), (6.871, -10.28, -1.547), (4.733, -11.43, -1.547), (2.413, -12.13, -1.547), (-6.548e-07, -12.37, -1.547), (-2.413, -12.13, -1.547), (-4.733, -11.43, -1.547), (-6.871, -10.28, -1.547), (-8.745, -8.745, -1.547), (-10.28, -6.871, -1.547), (-11.43, -4.733, -1.547), (-12.13, -2.413, -1.547), (-12.37, 2.483e-07, -1.547), (-12.13, 2.413, -1.547), (-11.43, 4.733, -1.547), (-10.28, 6.871, -1.547), (-8.745, 8.745, -1.547), (-6.871, 10.28, -1.547), (-4.733, 11.43, -1.547), (-2.413, 12.13, -1.547), (3.853e-07, 12.37, -1.664), (2.413, 12.13, -1.664), (4.733, 11.43, -1.664), (6.871, 10.28, -1.664), (8.745, 8.745, -1.664), (10.28, 6.871, -1.664), (11.43, 4.733, -1.664), (12.13, 2.413, -1.664), (12.37, -4.398e-07, -1.664), (12.13, -2.413, -1.664), (11.43, -4.733, -1.664), (10.28, -6.871, -1.664), (8.745, -8.745, -1.664), (6.871, -10.28, -1.664), (4.733, -11.43, -1.664), (2.413, -12.13, -1.664), (-6.959e-07, -12.37, -1.664), (-2.413, -12.13, -1.664), (-4.733, -11.43, -1.664), (-6.871, -10.28, -1.664), (-8.745, -8.745, -1.664), (-10.28, -6.871, -1.664), (-11.43, -4.733, -1.664), (-12.13, -2.413, -1.664), (-12.37, 2.483e-07, -1.664), (-12.13, 2.413, -1.664), (-11.43, 4.733, -1.664), (-10.28, 6.871, -1.664), (-8.745, 8.745, -1.664), (-6.871, 10.28, -1.664), (-4.733, 11.43, -1.664), (-2.413, 12.13, -1.664)], [], [(0, 1, 3, 2), (2, 3, 5, 4), (4, 5, 7, 6), (6, 7, 9, 8), (8, 9, 11, 10), (10, 11, 13, 12), (12, 13, 15, 14), (14, 15, 17, 16), (16, 17, 19, 18), (18, 19, 21, 20), (20, 21, 23, 22), (22, 23, 25, 24), (24, 25, 27, 26), (26, 27, 29, 28), (28, 29, 31, 30), (30, 31, 33, 32), (32, 33, 35, 34), (34, 35, 37, 36), (36, 37, 39, 38), (38, 39, 41, 40), (40, 41, 43, 42), (42, 43, 45, 44), (44, 45, 47, 46), (46, 47, 49, 48), (48, 49, 51, 50), (50, 51, 53, 52), (52, 53, 55, 54), (54, 55, 57, 56), (56, 57, 59, 58), (58, 59, 61, 60), (3, 1, 63, 61, 59, 57, 55, 53, 51, 49, 47, 45, 43, 41, 39, 37, 35, 33, 31, 29, 27, 25, 23, 21, 19, 17, 15, 13, 11, 9, 7, 5), (60, 61, 63, 62), (62, 63, 1, 0), (36, 38, 83, 82), (90, 91, 123, 122), (54, 56, 92, 91), (10, 12, 70, 69), (28, 30, 79, 78), (46, 48, 88, 87), (2, 4, 66, 65), (20, 22, 75, 74), (38, 40, 84, 83), (56, 58, 93, 92), (12, 14, 71, 70), (30, 32, 80, 79), (48, 50, 89, 88), (4, 6, 67, 66), (22, 24, 76, 75), (40, 42, 85, 84), (58, 60, 94, 93), (14, 16, 72, 71), (32, 34, 81, 80), (50, 52, 90, 89), (6, 8, 68, 67), (24, 26, 77, 76), (42, 44, 86, 85), (60, 62, 95, 94), (16, 18, 73, 72), (34, 36, 82, 81), (52, 54, 91, 90), (8, 10, 69, 68), (26, 28, 78, 77), (44, 46, 87, 86), (0, 2, 65, 64), (62, 0, 64, 95), (18, 20, 74, 73), (119, 120, 152, 151), (77, 78, 110, 109), (64, 65, 97, 96), (91, 92, 124, 123), (78, 79, 111, 110), (65, 66, 98, 97), (92, 93, 125, 124), (79, 80, 112, 111), (66, 67, 99, 98), (93, 94, 126, 125), (80, 81, 113, 112), (67, 68, 100, 99), (94, 95, 127, 126), (81, 82, 114, 113), (68, 69, 101, 100), (95, 64, 96, 127), (82, 83, 115, 114), (69, 70, 102, 101), (83, 84, 116, 115), (70, 71, 103, 102), (84, 85, 117, 116), (71, 72, 104, 103), (85, 86, 118, 117), (72, 73, 105, 104), (86, 87, 119, 118), (73, 74, 106, 105), (87, 88, 120, 119), (74, 75, 107, 106), (88, 89, 121, 120), (75, 76, 108, 107), (89, 90, 122, 121), (76, 77, 109, 108), (128, 129, 130, 131, 132, 133, 134, 135, 136, 137, 138, 139, 140, 141, 142, 143, 144, 145, 146, 147, 148, 149, 150, 151, 152, 153, 154, 155, 156, 157, 158, 159), (106, 107, 139, 138), (120, 121, 153, 152), (107, 108, 140, 139), (121, 122, 154, 153), (108, 109, 141, 140), (122, 123, 155, 154), (109, 110, 142, 141), (96, 97, 129, 128), (123, 124, 156, 155), (110, 111, 143, 142), (97, 98, 130, 129), (124, 125, 157, 156), (111, 112, 144, 143), (98, 99, 131, 130), (125, 126, 158, 157), (112, 113, 145, 144), (99, 100, 132, 131), (126, 127, 159, 158), (113, 114, 146, 145), (100, 101, 133, 132), (127, 96, 128, 159), (114, 115, 147, 146), (101, 102, 134, 133), (115, 116, 148, 147), (102, 103, 135, 134), (116, 117, 149, 148), (103, 104, 136, 135), (117, 118, 150, 149), (104, 105, 137, 136), (118, 119, 151, 150), (105, 106, 138, 137)])
me_cylinder_001.polygons.foreach_set('use_smooth', [True] * 130)
_uv = me_cylinder_001.uv_layers.new(name='UVMap')
_uv.uv.foreach_set('vector', [1.0, 0.5, 1.0, 1.0, 0.9688, 1.0, 0.9688, 0.5, 0.9688, 0.5, 0.9688, 1.0, 0.9375, 1.0, 0.9375, 0.5, 0.9375, 0.5, 0.9375, 1.0, 0.9062, 1.0, 0.9062, 0.5, 0.9062, 0.5, 0.9062, 1.0, 0.875, 1.0, 0.875, 0.5, 0.875, 0.5, 0.875, 1.0, 0.8438, 1.0, 0.8438, 0.5, 0.8438, 0.5, 0.8438, 1.0, 0.8125, 1.0, 0.8125, 0.5, 0.8125, 0.5, 0.8125, 1.0, 0.7812, 1.0, 0.7812, 0.5, 0.7812, 0.5, 0.7812, 1.0, 0.75, 1.0, 0.75, 0.5, 0.75, 0.5, 0.75, 1.0, 0.7188, 1.0, 0.7188, 0.5, 0.7188, 0.5, 0.7188, 1.0, 0.6875, 1.0, 0.6875, 0.5, 0.6875, 0.5, 0.6875, 1.0, 0.6562, 1.0, 0.6562, 0.5, 0.6562, 0.5, 0.6562, 1.0, 0.625, 1.0, 0.625, 0.5, 0.625, 0.5, 0.625, 1.0, 0.5938, 1.0, 0.5938, 0.5, 0.5938, 0.5, 0.5938, 1.0, 0.5625, 1.0, 0.5625, 0.5, 0.5625, 0.5, 0.5625, 1.0, 0.5312, 1.0, 0.5312, 0.5, 0.5312, 0.5, 0.5312, 1.0, 0.5, 1.0, 0.5, 0.5, 0.5, 0.5, 0.5, 1.0, 0.4688, 1.0, 0.4688, 0.5, 0.4688, 0.5, 0.4688, 1.0, 0.4375, 1.0, 0.4375, 0.5, 0.4375, 0.5, 0.4375, 1.0, 0.4062, 1.0, 0.4062, 0.5, 0.4062, 0.5, 0.4062, 1.0, 0.375, 1.0, 0.375, 0.5, 0.375, 0.5, 0.375, 1.0, 0.3438, 1.0, 0.3438, 0.5, 0.3438, 0.5, 0.3438, 1.0, 0.3125, 1.0, 0.3125, 0.5, 0.3125, 0.5, 0.3125, 1.0, 0.2812, 1.0, 0.2812, 0.5, 0.2812, 0.5, 0.2812, 1.0, 0.25, 1.0, 0.25, 0.5, 0.25, 0.5, 0.25, 1.0, 0.2188, 1.0, 0.2188, 0.5, 0.2188, 0.5, 0.2188, 1.0, 0.1875, 1.0, 0.1875, 0.5, 0.1875, 0.5, 0.1875, 1.0, 0.1562, 1.0, 0.1562, 0.5, 0.1562, 0.5, 0.1562, 1.0, 0.125, 1.0, 0.125, 0.5, 0.125, 0.5, 0.125, 1.0, 0.09375, 1.0, 0.09375, 0.5, 0.09375, 0.5, 0.09375, 1.0, 0.0625, 1.0, 0.0625, 0.5, 0.2968, 0.4854, 0.25, 0.49, 0.2032, 0.4854, 0.1582, 0.4717, 0.1167, 0.4496, 0.08029, 0.4197, 0.05045, 0.3833, 0.02827, 0.3418, 0.01461, 0.2968, 0.01, 0.25, 0.01461, 0.2032, 0.02827, 0.1582, 0.05045, 0.1167, 0.08029, 0.08029, 0.1167, 0.05045, 0.1582, 0.02827, 0.2032, 0.01461, 0.25, 0.01, 0.2968, 0.01461, 0.3418, 0.02827, 0.3833, 0.05045, 0.4197, 0.08029, 0.4496, 0.1167, 0.4717, 0.1582, 0.4854, 0.2032, 0.49, 0.25, 0.4854, 0.2968, 0.4717, 0.3418, 0.4496, 0.3833, 0.4197, 0.4197, 0.3833, 0.4496, 0.3418, 0.4717, 0.0625, 0.5, 0.0625, 1.0, 0.03125, 1.0, 0.03125, 0.5, 0.03125, 0.5, 0.03125, 1.0, 0.0, 1.0, 0.0, 0.5, 0.4375, 0.5, 0.4062, 0.5, 0.4062, 0.5, 0.4375, 0.5, 0.1875, 0.5, 0.1562, 0.5, 0.1562, 0.5, 0.1875, 0.5, 0.1562, 0.5, 0.125, 0.5, 0.125, 0.5, 0.1562, 0.5, 0.8438, 0.5, 0.8125, 0.5, 0.8125, 0.5, 0.8438, 0.5, 0.5625, 0.5, 0.5312, 0.5, 0.5312, 0.5, 0.5625, 0.5, 0.2812, 0.5, 0.25, 0.5, 0.25, 0.5, 0.2812, 0.5, 0.9688, 0.5, 0.9375, 0.5, 0.9375, 0.5, 0.9688, 0.5, 0.6875, 0.5, 0.6562, 0.5, 0.6562, 0.5, 0.6875, 0.5, 0.4062, 0.5, 0.375, 0.5, 0.375, 0.5, 0.4062, 0.5, 0.125, 0.5, 0.09375, 0.5, 0.09375, 0.5, 0.125, 0.5, 0.8125, 0.5, 0.7812, 0.5, 0.7812, 0.5, 0.8125, 0.5, 0.5312, 0.5, 0.5, 0.5, 0.5, 0.5, 0.5312, 0.5, 0.25, 0.5, 0.2188, 0.5, 0.2188, 0.5, 0.25, 0.5, 0.9375, 0.5, 0.9062, 0.5, 0.9062, 0.5, 0.9375, 0.5, 0.6562, 0.5, 0.625, 0.5, 0.625, 0.5, 0.6562, 0.5, 0.375, 0.5, 0.3438, 0.5, 0.3438, 0.5, 0.375, 0.5, 0.09375, 0.5, 0.0625, 0.5, 0.0625, 0.5, 0.09375, 0.5, 0.7812, 0.5, 0.75, 0.5, 0.75, 0.5, 0.7812, 0.5, 0.5, 0.5, 0.4688, 0.5, 0.4688, 0.5, 0.5, 0.5, 0.2188, 0.5, 0.1875, 0.5, 0.1875, 0.5, 0.2188, 0.5, 0.9062, 0.5, 0.875, 0.5, 0.875, 0.5, 0.9062, 0.5, 0.625, 0.5, 0.5938, 0.5, 0.5938, 0.5, 0.625, 0.5, 0.3438, 0.5, 0.3125, 0.5, 0.3125, 0.5, 0.3438, 0.5, 0.0625, 0.5, 0.03125, 0.5, 0.03125, 0.5, 0.0625, 0.5, 0.75, 0.5, 0.7188, 0.5, 0.7188, 0.5, 0.75, 0.5, 0.4688, 0.5, 0.4375, 0.5, 0.4375, 0.5, 0.4688, 0.5, 0.1875, 0.5, 0.1562, 0.5, 0.1562, 0.5, 0.1875, 0.5, 0.875, 0.5, 0.8438, 0.5, 0.8438, 0.5, 0.875, 0.5, 0.5938, 0.5, 0.5625, 0.5, 0.5625, 0.5, 0.5938, 0.5, 0.3125, 0.5, 0.2812, 0.5, 0.2812, 0.5, 0.3125, 0.5, 1.0, 0.5, 0.9688, 0.5, 0.9688, 0.5, 1.0, 0.5, 0.03125, 0.5, 0.0, 0.5, 0.0, 0.5, 0.03125, 0.5, 0.7188, 0.5, 0.6875, 0.5, 0.6875, 0.5, 0.7188, 0.5, 0.2812, 0.5, 0.25, 0.5, 0.25, 0.5, 0.2812, 0.5, 0.5938, 0.5, 0.5625, 0.5, 0.5625, 0.5, 0.5938, 0.5, 1.0, 0.5, 0.9688, 0.5, 0.9688, 0.5, 1.0, 0.5, 0.1562, 0.5, 0.125, 0.5, 0.125, 0.5, 0.1562, 0.5, 0.5625, 0.5, 0.5312, 0.5, 0.5312, 0.5, 0.5625, 0.5, 0.9688, 0.5, 0.9375, 0.5, 0.9375, 0.5, 0.9688, 0.5, 0.125, 0.5, 0.09375, 0.5, 0.09375, 0.5, 0.125, 0.5, 0.5312, 0.5, 0.5, 0.5, 0.5, 0.5, 0.5312, 0.5, 0.9375, 0.5, 0.9062, 0.5, 0.9062, 0.5, 0.9375, 0.5, 0.09375, 0.5, 0.0625, 0.5, 0.0625, 0.5, 0.09375, 0.5, 0.5, 0.5, 0.4688, 0.5, 0.4688, 0.5, 0.5, 0.5, 0.9062, 0.5, 0.875, 0.5, 0.875, 0.5, 0.9062, 0.5, 0.0625, 0.5, 0.03125, 0.5, 0.03125, 0.5, 0.0625, 0.5, 0.4688, 0.5, 0.4375, 0.5, 0.4375, 0.5, 0.4688, 0.5, 0.875, 0.5, 0.8438, 0.5, 0.8438, 0.5, 0.875, 0.5, 0.03125, 0.5, 0.0, 0.5, 0.0, 0.5, 0.03125, 0.5, 0.4375, 0.5, 0.4062, 0.5, 0.4062, 0.5, 0.4375, 0.5, 0.8438, 0.5, 0.8125, 0.5, 0.8125, 0.5, 0.8438, 0.5, 0.4062, 0.5, 0.375, 0.5, 0.375, 0.5, 0.4062, 0.5, 0.8125, 0.5, 0.7812, 0.5, 0.7812, 0.5, 0.8125, 0.5, 0.375, 0.5, 0.3438, 0.5, 0.3438, 0.5, 0.375, 0.5, 0.7812, 0.5, 0.75, 0.5, 0.75, 0.5, 0.7812, 0.5, 0.3438, 0.5, 0.3125, 0.5, 0.3125, 0.5, 0.3438, 0.5, 0.75, 0.5, 0.7188, 0.5, 0.7188, 0.5, 0.75, 0.5, 0.3125, 0.5, 0.2812, 0.5, 0.2812, 0.5, 0.3125, 0.5, 0.7188, 0.5, 0.6875, 0.5, 0.6875, 0.5, 0.7188, 0.5, 0.2812, 0.5, 0.25, 0.5, 0.25, 0.5, 0.2812, 0.5, 0.6875, 0.5, 0.6562, 0.5, 0.6562, 0.5, 0.6875, 0.5, 0.25, 0.5, 0.2188, 0.5, 0.2188, 0.5, 0.25, 0.5, 0.6562, 0.5, 0.625, 0.5, 0.625, 0.5, 0.6562, 0.5, 0.2188, 0.5, 0.1875, 0.5, 0.1875, 0.5, 0.2188, 0.5, 0.625, 0.5, 0.5938, 0.5, 0.5938, 0.5, 0.625, 0.5, 0.75, 0.49, 0.7968, 0.4854, 0.8418, 0.4717, 0.8833, 0.4496, 0.9197, 0.4197, 0.9496, 0.3833, 0.9717, 0.3418, 0.9854, 0.2968, 0.99, 0.25, 0.9854, 0.2032, 0.9717, 0.1582, 0.9496, 0.1167, 0.9197, 0.08029, 0.8833, 0.05045, 0.8418, 0.02827, 0.7968, 0.01461, 0.75, 0.01, 0.7032, 0.01461, 0.6582, 0.02827, 0.6167, 0.05045, 0.5803, 0.08029, 0.5504, 0.1167, 0.5283, 0.1582, 0.5146, 0.2032, 0.51, 0.25, 0.5146, 0.2968, 0.5283, 0.3418, 0.5504, 0.3833, 0.5803, 0.4197, 0.6167, 0.4496, 0.6582, 0.4717, 0.7032, 0.4854, 0.6875, 0.5, 0.6562, 0.5, 0.6562, 0.5, 0.6875, 0.5, 0.25, 0.5, 0.2188, 0.5, 0.2188, 0.5, 0.25, 0.5, 0.6562, 0.5, 0.625, 0.5, 0.625, 0.5, 0.6562, 0.5, 0.2188, 0.5, 0.1875, 0.5, 0.1875, 0.5, 0.2188, 0.5, 0.625, 0.5, 0.5938, 0.5, 0.5938, 0.5, 0.625, 0.5, 0.1875, 0.5, 0.1562, 0.5, 0.1562, 0.5, 0.1875, 0.5, 0.5938, 0.5, 0.5625, 0.5, 0.5625, 0.5, 0.5938, 0.5, 1.0, 0.5, 0.9688, 0.5, 0.9688, 0.5, 1.0, 0.5, 0.1562, 0.5, 0.125, 0.5, 0.125, 0.5, 0.1562, 0.5, 0.5625, 0.5, 0.5312, 0.5, 0.5312, 0.5, 0.5625, 0.5, 0.9688, 0.5, 0.9375, 0.5, 0.9375, 0.5, 0.9688, 0.5, 0.125, 0.5, 0.09375, 0.5, 0.09375, 0.5, 0.125, 0.5, 0.5312, 0.5, 0.5, 0.5, 0.5, 0.5, 0.5312, 0.5, 0.9375, 0.5, 0.9062, 0.5, 0.9062, 0.5, 0.9375, 0.5, 0.09375, 0.5, 0.0625, 0.5, 0.0625, 0.5, 0.09375, 0.5, 0.5, 0.5, 0.4688, 0.5, 0.4688, 0.5, 0.5, 0.5, 0.9062, 0.5, 0.875, 0.5, 0.875, 0.5, 0.9062, 0.5, 0.0625, 0.5, 0.03125, 0.5, 0.03125, 0.5, 0.0625, 0.5, 0.4688, 0.5, 0.4375, 0.5, 0.4375, 0.5, 0.4688, 0.5, 0.875, 0.5, 0.8438, 0.5, 0.8438, 0.5, 0.875, 0.5, 0.03125, 0.5, 0.0, 0.5, 0.0, 0.5, 0.03125, 0.5, 0.4375, 0.5, 0.4062, 0.5, 0.4062, 0.5, 0.4375, 0.5, 0.8438, 0.5, 0.8125, 0.5, 0.8125, 0.5, 0.8438, 0.5, 0.4062, 0.5, 0.375, 0.5, 0.375, 0.5, 0.4062, 0.5, 0.8125, 0.5, 0.7812, 0.5, 0.7812, 0.5, 0.8125, 0.5, 0.375, 0.5, 0.3438, 0.5, 0.3438, 0.5, 0.375, 0.5, 0.7812, 0.5, 0.75, 0.5, 0.75, 0.5, 0.7812, 0.5, 0.3438, 0.5, 0.3125, 0.5, 0.3125, 0.5, 0.3438, 0.5, 0.75, 0.5, 0.7188, 0.5, 0.7188, 0.5, 0.75, 0.5, 0.3125, 0.5, 0.2812, 0.5, 0.2812, 0.5, 0.3125, 0.5, 0.7188, 0.5, 0.6875, 0.5, 0.6875, 0.5, 0.7188, 0.5])
me_cylinder_001.materials.append(mat_material)
me_cylinder_001.use_remesh_fix_poles = True
me_cylinder_001.use_remesh_preserve_attributes = False
me_cylinder_001.update()

# ---- objects
ob_cube = bpy.data.objects.new('Cube', me_cube)
ob_cube_001 = bpy.data.objects.new('Cube.001', me_cube_001)
ob_cylinder_001 = bpy.data.objects.new('Cylinder.001', me_cylinder_001)

# ---- transforms, parenting, visibility, modifiers, constraints
ob_cube.parent = ob_cube_001
ob_cube.matrix_parent_inverse = Matrix(((8.333, -0.0, 0.0, 4.87), (-0.0, 4.167, -0.0, 0.0), (0.0, 0.0, 1.25, -3.55), (-0.0, 0.0, -0.0, 1.0)))
ob_cube.location = (0.0002968, 0.001584, 2.409)
ob_cube.lock_rotations_4d = False
ob_cube.empty_display_type = 'ARROWS'
ob_cube.lineart.crease_threshold = 0.0
ob_cube_001.location = (-0.5844, 0.0, 2.84)
ob_cube_001.scale = (0.12, 0.24, 0.8)
ob_cylinder_001.location = (0.0, 0.0, 4.002)
ob_cylinder_001.rotation_euler = (-0.0, 3.142, -0.0)
ob_cylinder_001.scale = (0.1051, 0.1051, 0.245)

# ---- collection membership
col_collection.objects.link(ob_cube)
col_collection.objects.link(ob_cube_001)
col_collection.objects.link(ob_cylinder_001)

# ---- scene / render settings (as saved in the file)
scene.frame_start = 1; scene.frame_end = 250; scene.frame_set(1)
scene.render.engine = 'BLENDER_EEVEE_NEXT'
scene.cycles.sampling_pattern = 'TABULATED_SOBOL'
scene.cycles.use_light_tree = False
scene.view_settings.view_transform = 'Filmic'
bpy.context.view_layer.update()

# ---- added for rendering (the .blend has no active camera and no usable light): camera, sun
cam_auto = bpy.data.cameras.new('AutoCamera')
cam_auto.lens = 50.0
cam_auto.sensor_width = 36.0
cam_auto.clip_end = 1000.0
ob_auto_camera = bpy.data.objects.new('AutoCamera', cam_auto)
scene.collection.objects.link(ob_auto_camera)
ob_auto_camera.location = (6.10076, -7.32091, 6.55308)
ob_auto_camera.rotation_euler = (1.09748, -7.21219e-08, 0.694738)
scene.camera = ob_auto_camera
light_auto_sun = bpy.data.lights.new('AutoSun', 'SUN')
light_auto_sun.energy = 3.0
light_auto_sun.angle = 0.0523599
ob_auto_sun = bpy.data.objects.new('AutoSun', light_auto_sun)
scene.collection.objects.link(ob_auto_sun)
ob_auto_sun.rotation_euler = (0.872665, 0.174533, 0.523599)
bpy.context.view_layer.update()
